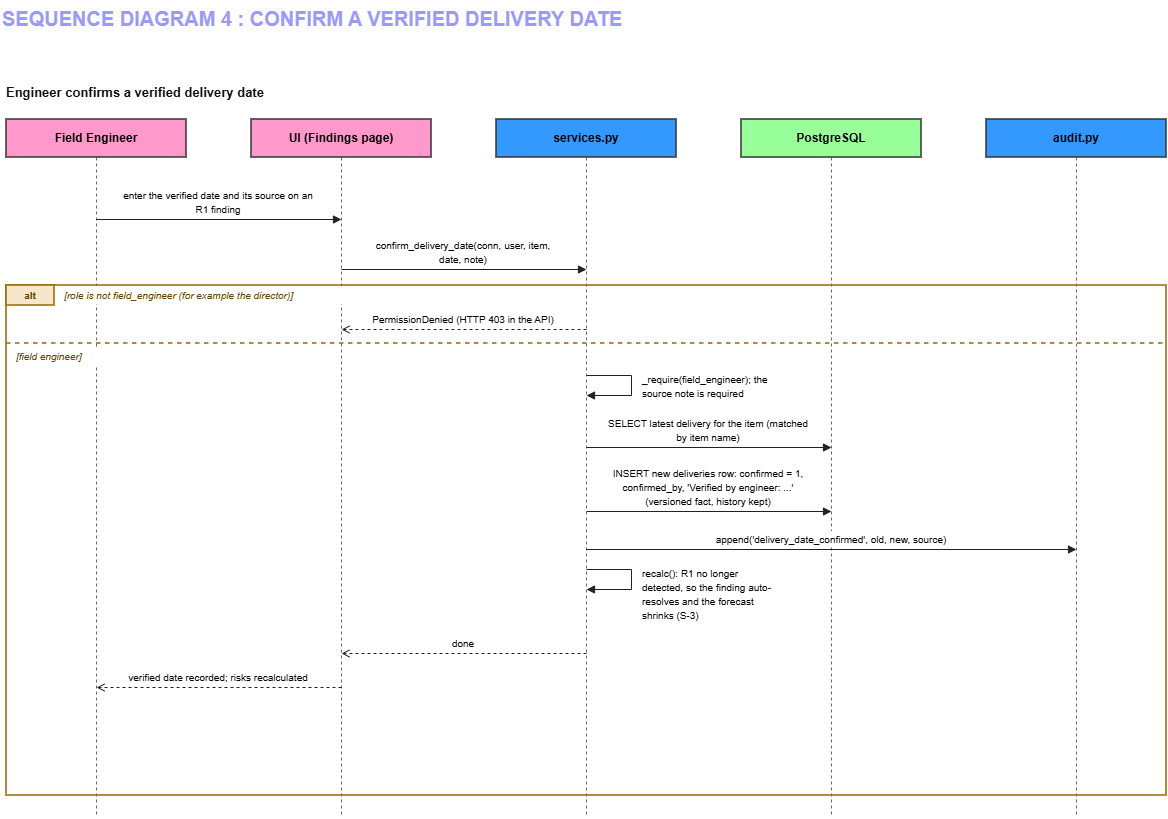

The diagram above was exported from draw.io. Its source (the exported page's mxGraphModel, read from the mxfile embedded in the PNG):
<mxGraphModel dx="1382" dy="936" grid="1" gridSize="10" guides="1" tooltips="1" connect="1" arrows="1" fold="1" page="1" pageScale="1" pageWidth="827" pageHeight="1169" background="light-dark(#ffffff, #121212)" math="0" shadow="0">
  <root>
    <mxCell id="0" />
    <mxCell id="1" parent="0" />
    <mxCell id="title" parent="1" style="text;html=0;strokeColor=none;fillColor=none;align=left;verticalAlign=top;rounded=0;fontColor=#9999FF;fontSize=20;fontStyle=1;" value="SEQUENCE DIAGRAM 4 : CONFIRM A VERIFIED DELIVERY DATE " vertex="1">
      <mxGeometry height="28" width="640" x="44" y="53" as="geometry" />
    </mxCell>
    <mxCell id="diag_header" parent="1" style="text;html=0;strokeColor=none;fillColor=none;align=left;verticalAlign=top;rounded=0;fontColor=#111111;fontSize=13;fontStyle=1;" value="Engineer confirms a verified delivery date" vertex="1">
      <mxGeometry height="24" width="460" x="48" y="131" as="geometry" />
    </mxCell>
    <mxCell id="line_fe" edge="1" parent="1" style="endArrow=none;dashed=1;html=0;strokeColor=#666666;strokeWidth=1;">
      <mxGeometry relative="1" as="geometry">
        <mxPoint x="140" y="210" as="sourcePoint" />
        <mxPoint x="140" y="870" as="targetPoint" />
      </mxGeometry>
    </mxCell>
    <mxCell id="line_ui" edge="1" parent="1" style="endArrow=none;dashed=1;html=0;strokeColor=#666666;strokeWidth=1;">
      <mxGeometry relative="1" as="geometry">
        <mxPoint x="385" y="210" as="sourcePoint" />
        <mxPoint x="385" y="870" as="targetPoint" />
      </mxGeometry>
    </mxCell>
    <mxCell id="line_svc" edge="1" parent="1" style="endArrow=none;dashed=1;html=0;strokeColor=#666666;strokeWidth=1;">
      <mxGeometry relative="1" as="geometry">
        <mxPoint x="630" y="210" as="sourcePoint" />
        <mxPoint x="630" y="870" as="targetPoint" />
      </mxGeometry>
    </mxCell>
    <mxCell id="line_pg" edge="1" parent="1" style="endArrow=none;dashed=1;html=0;strokeColor=#666666;strokeWidth=1;">
      <mxGeometry relative="1" as="geometry">
        <mxPoint x="875" y="210" as="sourcePoint" />
        <mxPoint x="875" y="870" as="targetPoint" />
      </mxGeometry>
    </mxCell>
    <mxCell id="line_audit" edge="1" parent="1" style="endArrow=none;dashed=1;html=0;strokeColor=#666666;strokeWidth=1;">
      <mxGeometry relative="1" as="geometry">
        <mxPoint x="1120" y="210" as="sourcePoint" />
        <mxPoint x="1120" y="870" as="targetPoint" />
      </mxGeometry>
    </mxCell>
    <mxCell id="box_fe" parent="1" style="rounded=0;whiteSpace=wrap;html=0;fillColor=#FF99CC;strokeColor=#333333;strokeWidth=1.5;fontStyle=1;fontSize=12;" value="Field Engineer" vertex="1">
      <mxGeometry height="38" width="180" x="50" y="172" as="geometry" />
    </mxCell>
    <mxCell id="box_ui" parent="1" style="rounded=0;whiteSpace=wrap;html=0;fillColor=#FF99CC;strokeColor=#333333;strokeWidth=1.5;fontStyle=1;fontSize=12;" value="UI (Findings page)" vertex="1">
      <mxGeometry height="38" width="180" x="295" y="172" as="geometry" />
    </mxCell>
    <mxCell id="box_svc" parent="1" style="rounded=0;whiteSpace=wrap;html=0;fillColor=#3399FF;strokeColor=#333333;strokeWidth=1.5;fontStyle=1;fontSize=12;" value="services.py" vertex="1">
      <mxGeometry height="38" width="180" x="540" y="172" as="geometry" />
    </mxCell>
    <mxCell id="box_pg" parent="1" style="rounded=0;whiteSpace=wrap;html=0;fillColor=#99FF99;strokeColor=#333333;strokeWidth=1.5;fontStyle=1;fontSize=12;" value="PostgreSQL" vertex="1">
      <mxGeometry height="38" width="180" x="785" y="172" as="geometry" />
    </mxCell>
    <mxCell id="box_audit" parent="1" style="rounded=0;whiteSpace=wrap;html=0;fillColor=#3399FF;strokeColor=#333333;strokeWidth=1.5;fontStyle=1;fontSize=12;" value="audit.py" vertex="1">
      <mxGeometry height="38" width="180" x="1030" y="172" as="geometry" />
    </mxCell>
    <mxCell id="m1_l1" parent="1" style="text;html=0;strokeColor=none;fillColor=none;align=center;verticalAlign=middle;fontSize=10;" value="enter the verified date and its source on an" vertex="1">
      <mxGeometry height="16" width="220" x="152" y="240" as="geometry" />
    </mxCell>
    <mxCell id="m1_l2" parent="1" style="text;html=0;strokeColor=none;fillColor=#ffffff;align=center;verticalAlign=middle;fontSize=10;" value="R1 finding" vertex="1">
      <mxGeometry height="16" width="70" x="227" y="254" as="geometry" />
    </mxCell>
    <mxCell id="m1_arr" edge="1" parent="1" style="endArrow=block;endFill=1;html=0;strokeColor=#222222;strokeWidth=1;">
      <mxGeometry relative="1" as="geometry">
        <mxPoint x="140" y="272" as="sourcePoint" />
        <mxPoint x="385" y="272" as="targetPoint" />
      </mxGeometry>
    </mxCell>
    <mxCell id="m2_l1" parent="1" style="text;html=0;strokeColor=none;fillColor=none;align=center;verticalAlign=middle;fontSize=10;" value="confirm_delivery_date(conn, user, item," vertex="1">
      <mxGeometry height="16" width="210" x="402" y="290" as="geometry" />
    </mxCell>
    <mxCell id="m2_l2" parent="1" style="text;html=0;strokeColor=none;fillColor=#ffffff;align=center;verticalAlign=middle;fontSize=10;" value="date, note)" vertex="1">
      <mxGeometry height="16" width="80" x="467" y="304" as="geometry" />
    </mxCell>
    <mxCell id="m2_arr" edge="1" parent="1" style="endArrow=block;endFill=1;html=0;strokeColor=#222222;strokeWidth=1;">
      <mxGeometry relative="1" as="geometry">
        <mxPoint x="385" y="322" as="sourcePoint" />
        <mxPoint x="630" y="322" as="targetPoint" />
      </mxGeometry>
    </mxCell>
    <mxCell id="alt_frame" parent="1" style="rounded=0;whiteSpace=wrap;html=0;fillColor=none;strokeColor=#996600;strokeWidth=1.5;" value="" vertex="1">
      <mxGeometry height="510" width="1160" x="50" y="338" as="geometry" />
    </mxCell>
    <mxCell id="alt_tab" parent="1" style="rounded=0;whiteSpace=wrap;html=0;fillColor=#f5e6cc;strokeColor=#996600;strokeWidth=1.5;fontStyle=1;fontSize=10;fontColor=#664400;" value="alt" vertex="1">
      <mxGeometry height="20" width="48" x="50" y="338" as="geometry" />
    </mxCell>
    <mxCell id="alt_cond1" parent="1" style="text;html=0;strokeColor=none;fillColor=#ffffff;align=left;verticalAlign=middle;fontStyle=2;fontSize=10;fontColor=#664400;" value="[role is not field_engineer (for example the director)]" vertex="1">
      <mxGeometry height="18" width="290" x="106" y="339" as="geometry" />
    </mxCell>
    <mxCell id="m3_l1" parent="1" style="text;html=0;strokeColor=none;fillColor=#ffffff;align=center;verticalAlign=middle;fontSize=10;" value="PermissionDenied (HTTP 403 in the API)" vertex="1">
      <mxGeometry height="16" width="210" x="402" y="364" as="geometry" />
    </mxCell>
    <mxCell id="m3_arr" edge="1" parent="1" style="endArrow=open;endFill=0;dashed=1;html=0;strokeColor=#222222;strokeWidth=1;">
      <mxGeometry relative="1" as="geometry">
        <mxPoint x="630" y="382" as="sourcePoint" />
        <mxPoint x="385" y="382" as="targetPoint" />
      </mxGeometry>
    </mxCell>
    <mxCell id="alt_div" edge="1" parent="1" style="endArrow=none;dashed=1;html=0;strokeColor=#996600;strokeWidth=1.5;">
      <mxGeometry relative="1" as="geometry">
        <mxPoint x="50" y="396" as="sourcePoint" />
        <mxPoint x="1210" y="396" as="targetPoint" />
      </mxGeometry>
    </mxCell>
    <mxCell id="alt_cond2" parent="1" style="text;html=0;strokeColor=none;fillColor=#ffffff;align=left;verticalAlign=middle;fontStyle=2;fontSize=10;fontColor=#664400;" value="[field engineer]" vertex="1">
      <mxGeometry height="18" width="100" x="58" y="400" as="geometry" />
    </mxCell>
    <mxCell id="m4_arr" edge="1" parent="1" style="endArrow=block;endFill=1;html=0;strokeColor=#222222;strokeWidth=1;rounded=0;">
      <mxGeometry relative="1" as="geometry">
        <Array as="points">
          <mxPoint x="675" y="428" />
          <mxPoint x="675" y="448" />
        </Array>
        <mxPoint x="630" y="428" as="sourcePoint" />
        <mxPoint x="630" y="448" as="targetPoint" />
      </mxGeometry>
    </mxCell>
    <mxCell id="m4_l1" parent="1" style="text;html=0;strokeColor=none;fillColor=none;align=left;verticalAlign=middle;fontSize=10;" value="_require(field_engineer); the" vertex="1">
      <mxGeometry height="16" width="170" x="684" y="424" as="geometry" />
    </mxCell>
    <mxCell id="m4_l2" parent="1" style="text;html=0;strokeColor=none;fillColor=none;align=left;verticalAlign=middle;fontSize=10;" value="source note is required" vertex="1">
      <mxGeometry height="16" width="170" x="684" y="438" as="geometry" />
    </mxCell>
    <mxCell id="m5_l1" parent="1" style="text;html=0;strokeColor=none;fillColor=#ffffff;align=center;verticalAlign=middle;fontSize=10;" value="SELECT latest delivery for the item (matched" vertex="1">
      <mxGeometry height="16" width="220" x="642" y="468" as="geometry" />
    </mxCell>
    <mxCell id="m5_l2" parent="1" style="text;html=0;strokeColor=none;fillColor=#ffffff;align=center;verticalAlign=middle;fontSize=10;" value="by item name)" vertex="1">
      <mxGeometry height="16" width="90" x="707" y="482" as="geometry" />
    </mxCell>
    <mxCell id="m5_arr" edge="1" parent="1" style="endArrow=block;endFill=1;html=0;strokeColor=#222222;strokeWidth=1;">
      <mxGeometry relative="1" as="geometry">
        <mxPoint x="630" y="500" as="sourcePoint" />
        <mxPoint x="875" y="500" as="targetPoint" />
      </mxGeometry>
    </mxCell>
    <mxCell id="m6_l1" parent="1" style="text;html=0;strokeColor=none;fillColor=#ffffff;align=center;verticalAlign=middle;fontSize=10;" value="INSERT new deliveries row: confirmed = 1," vertex="1">
      <mxGeometry height="16" width="220" x="642" y="518" as="geometry" />
    </mxCell>
    <mxCell id="m6_l2" parent="1" style="text;html=0;strokeColor=none;fillColor=#ffffff;align=center;verticalAlign=middle;fontSize=10;" value="confirmed_by, 'Verified by engineer: ...'" vertex="1">
      <mxGeometry height="16" width="210" x="647" y="532" as="geometry" />
    </mxCell>
    <mxCell id="m6_l3" parent="1" style="text;html=0;strokeColor=none;fillColor=#ffffff;align=center;verticalAlign=middle;fontSize=10;" value="(versioned fact, history kept)" vertex="1">
      <mxGeometry height="16" width="150" x="677" y="546" as="geometry" />
    </mxCell>
    <mxCell id="m6_arr" edge="1" parent="1" style="endArrow=block;endFill=1;html=0;strokeColor=#222222;strokeWidth=1;">
      <mxGeometry relative="1" as="geometry">
        <mxPoint x="630" y="564" as="sourcePoint" />
        <mxPoint x="875" y="564" as="targetPoint" />
      </mxGeometry>
    </mxCell>
    <mxCell id="m7_l1" parent="1" style="text;html=0;strokeColor=none;fillColor=#ffffff;align=center;verticalAlign=middle;fontSize=10;" value="append('delivery_date_confirmed', old, new, source)" vertex="1">
      <mxGeometry height="16" width="270" x="740" y="584" as="geometry" />
    </mxCell>
    <mxCell id="m7_arr" edge="1" parent="1" style="endArrow=block;endFill=1;html=0;strokeColor=#222222;strokeWidth=1;">
      <mxGeometry relative="1" as="geometry">
        <mxPoint x="630" y="602" as="sourcePoint" />
        <mxPoint x="1120" y="602" as="targetPoint" />
      </mxGeometry>
    </mxCell>
    <mxCell id="m8_arr" edge="1" parent="1" style="endArrow=block;endFill=1;html=0;strokeColor=#222222;strokeWidth=1;rounded=0;">
      <mxGeometry relative="1" as="geometry">
        <Array as="points">
          <mxPoint x="675" y="622" />
          <mxPoint x="675" y="642" />
        </Array>
        <mxPoint x="630" y="622" as="sourcePoint" />
        <mxPoint x="630" y="642" as="targetPoint" />
      </mxGeometry>
    </mxCell>
    <mxCell id="m8_l1" parent="1" style="text;html=0;strokeColor=none;fillColor=none;align=left;verticalAlign=middle;fontSize=10;" value="recalc(): R1 no longer" vertex="1">
      <mxGeometry height="16" width="160" x="684" y="618" as="geometry" />
    </mxCell>
    <mxCell id="m8_l2" parent="1" style="text;html=0;strokeColor=none;fillColor=none;align=left;verticalAlign=middle;fontSize=10;" value="detected, so the finding auto-" vertex="1">
      <mxGeometry height="16" width="170" x="684" y="632" as="geometry" />
    </mxCell>
    <mxCell id="m8_l3" parent="1" style="text;html=0;strokeColor=none;fillColor=none;align=left;verticalAlign=middle;fontSize=10;" value="resolves and the forecast" vertex="1">
      <mxGeometry height="16" width="160" x="684" y="646" as="geometry" />
    </mxCell>
    <mxCell id="m8_l4" parent="1" style="text;html=0;strokeColor=none;fillColor=none;align=left;verticalAlign=middle;fontSize=10;" value="shrinks (S-3)" vertex="1">
      <mxGeometry height="16" width="160" x="684" y="660" as="geometry" />
    </mxCell>
    <mxCell id="m9_l1" parent="1" style="text;html=0;strokeColor=none;fillColor=#ffffff;align=center;verticalAlign=middle;fontSize=10;" value="done" vertex="1">
      <mxGeometry height="16" width="40" x="487" y="688" as="geometry" />
    </mxCell>
    <mxCell id="m9_arr" edge="1" parent="1" style="endArrow=open;endFill=0;dashed=1;html=0;strokeColor=#222222;strokeWidth=1;">
      <mxGeometry relative="1" as="geometry">
        <mxPoint x="630" y="706" as="sourcePoint" />
        <mxPoint x="385" y="706" as="targetPoint" />
      </mxGeometry>
    </mxCell>
    <mxCell id="m10_l1" parent="1" style="text;html=0;strokeColor=none;fillColor=#ffffff;align=center;verticalAlign=middle;fontSize=10;" value="verified date recorded; risks recalculated" vertex="1">
      <mxGeometry height="16" width="210" x="157" y="722" as="geometry" />
    </mxCell>
    <mxCell id="m10_arr" edge="1" parent="1" style="endArrow=open;endFill=0;dashed=1;html=0;strokeColor=#222222;strokeWidth=1;">
      <mxGeometry relative="1" as="geometry">
        <mxPoint x="385" y="740" as="sourcePoint" />
        <mxPoint x="140" y="740" as="targetPoint" />
      </mxGeometry>
    </mxCell>
  </root>
</mxGraphModel>